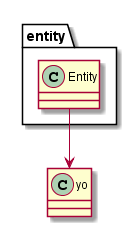

The diagram above was rendered by PlantUML. Its source (embedded in the PNG):
@startuml
class yo{

}
entity.Entity --> yo
@enduml